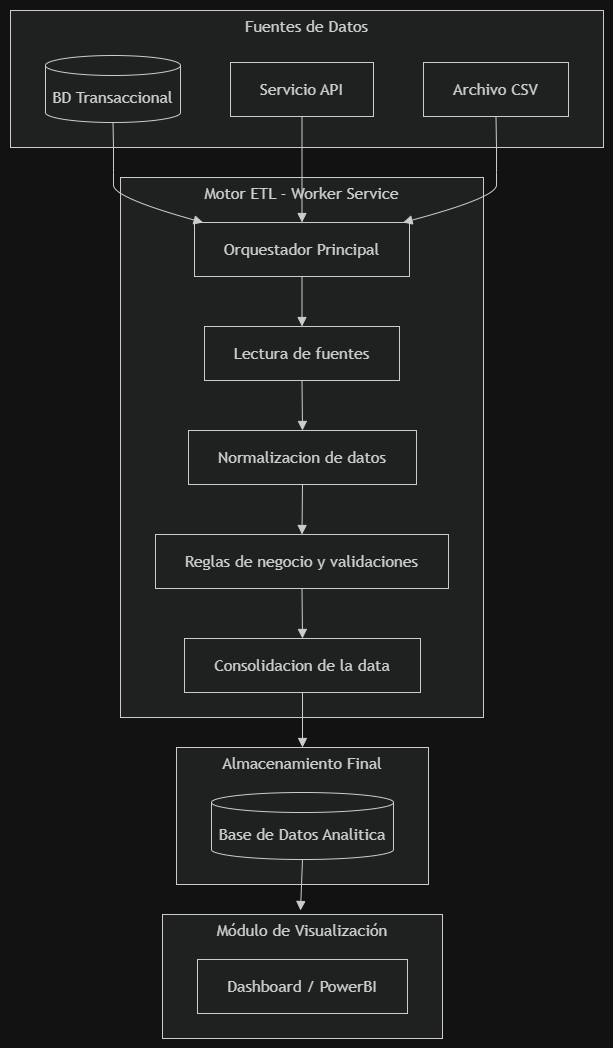

The diagram above was exported from draw.io. Its source (the exported page's mxGraphModel, read from the mxfile embedded in the PNG):
<mxGraphModel dx="1022" dy="530" grid="1" gridSize="10" guides="1" tooltips="1" connect="1" arrows="1" fold="1" page="1" pageScale="1" pageWidth="850" pageHeight="1100" math="0" shadow="0">
  <root>
    <mxCell id="0" />
    <mxCell id="1" parent="0" />
    <UserObject label="" mermaidData="{&#10;  &quot;data&quot;: &quot;graph TD\n    subgraph Origenes [Fuentes de Datos]\n        CSV[Archivo CSV]\n        API[Servicio API]\n        BD[(BD Transaccional)]\n    end\n    \n    subgraph Motor [Motor ETL - Worker Service]\n        WS[Orquestador Principal]\n        Lectura[Lectura de fuentes]\n        Normalizacion[Normalizacion de datos]\n        Reglas[Reglas de negocio y validaciones]\n        Consolidacion[Consolidacion de la data]\n    end\n    \n    subgraph Destino [Almacenamiento Final]\n        Persistencia[(Base de Datos Analitica)]\n    end\n    \n    subgraph BI [Módulo de Visualización]\n        Dashboard[Dashboard / PowerBI]\n    end\n    \n    %% Flujo Top-Down\n    CSV --&gt; WS\n    API --&gt; WS\n    BD --&gt; WS\n    \n    WS --&gt; Lectura\n    Lectura --&gt; Normalizacion\n    Normalizacion --&gt; Reglas\n    Reglas --&gt; Consolidacion\n    Consolidacion --&gt; Persistencia\n    \n    %% Conexión al Dashboard\n    Persistencia --&gt; Dashboard&quot;,&#10;  &quot;config&quot;: null&#10;}" id="Lb9ojNoxyMnk7cDsAja1-40">
      <mxCell connectable="0" parent="1" style="group;transparentBounds=1;editIcon=1;lockedGroup=0;groupPadding=10;" vertex="1">
        <mxGeometry as="geometry" />
      </mxCell>
    </UserObject>
    <UserObject label="Fuentes de Datos" mermaidId="n:Origenes" mermaidBaseStyle="html=1;whiteSpace=wrap;strokeWidth=1;verticalAlign=top;fillColor=light-dark(#ffffde,#1f2020);strokeColor=light-dark(#aaaa33,#cccccc);fontColor=light-dark(#333333,#cccccc);fontFamily=Trebuchet MS,Verdana,Arial,sans-serif;fontSize=16;" mermaidBaseValue="Fuentes de Datos" id="Lb9ojNoxyMnk7cDsAja1-41">
      <mxCell parent="Lb9ojNoxyMnk7cDsAja1-40" style="html=1;whiteSpace=wrap;strokeWidth=1;verticalAlign=top;fillColor=light-dark(#ffffde,#1f2020);strokeColor=light-dark(#aaaa33,#cccccc);fontColor=light-dark(#333333,#cccccc);fontFamily=Trebuchet MS,Verdana,Arial,sans-serif;fontSize=16;" vertex="1">
        <mxGeometry height="137" width="593" x="120" y="660" as="geometry" />
      </mxCell>
    </UserObject>
    <UserObject label="Archivo CSV" mermaidId="n:CSV" mermaidBaseStyle="html=1;whiteSpace=wrap;strokeWidth=1;fillColor=light-dark(#ECECFF,#1f2020);strokeColor=light-dark(#9370DB,#cccccc);fontColor=light-dark(#333333,#cccccc);fontFamily=Trebuchet MS,Verdana,Arial,sans-serif;fontSize=16;" mermaidBaseValue="Archivo CSV" id="Lb9ojNoxyMnk7cDsAja1-42">
      <mxCell parent="Lb9ojNoxyMnk7cDsAja1-41" style="html=1;whiteSpace=wrap;strokeWidth=1;fillColor=light-dark(#ECECFF,#1f2020);strokeColor=light-dark(#9370DB,#cccccc);fontColor=light-dark(#333333,#cccccc);fontFamily=Trebuchet MS,Verdana,Arial,sans-serif;fontSize=16;" vertex="1">
        <mxGeometry height="54" width="145" x="413" y="52" as="geometry" />
      </mxCell>
    </UserObject>
    <UserObject label="Servicio API" mermaidId="n:API" mermaidBaseStyle="html=1;whiteSpace=wrap;strokeWidth=1;fillColor=light-dark(#ECECFF,#1f2020);strokeColor=light-dark(#9370DB,#cccccc);fontColor=light-dark(#333333,#cccccc);fontFamily=Trebuchet MS,Verdana,Arial,sans-serif;fontSize=16;" mermaidBaseValue="Servicio API" id="Lb9ojNoxyMnk7cDsAja1-43">
      <mxCell parent="Lb9ojNoxyMnk7cDsAja1-41" style="html=1;whiteSpace=wrap;strokeWidth=1;fillColor=light-dark(#ECECFF,#1f2020);strokeColor=light-dark(#9370DB,#cccccc);fontColor=light-dark(#333333,#cccccc);fontFamily=Trebuchet MS,Verdana,Arial,sans-serif;fontSize=16;" vertex="1">
        <mxGeometry height="54" width="143" x="220" y="52" as="geometry" />
      </mxCell>
    </UserObject>
    <UserObject label="BD Transaccional" mermaidId="n:BD" mermaidBaseStyle="html=1;shape=cylinder3;boundedLbl=1;backgroundOutline=1;size=10;strokeWidth=1;whiteSpace=wrap;fillColor=light-dark(#ECECFF,#1f2020);strokeColor=light-dark(#9370DB,#cccccc);fontColor=light-dark(#333333,#cccccc);fontFamily=Trebuchet MS,Verdana,Arial,sans-serif;fontSize=16;" mermaidBaseValue="BD Transaccional" id="Lb9ojNoxyMnk7cDsAja1-44">
      <mxCell parent="Lb9ojNoxyMnk7cDsAja1-41" style="html=1;shape=cylinder3;boundedLbl=1;backgroundOutline=1;size=10;strokeWidth=1;whiteSpace=wrap;fillColor=light-dark(#ECECFF,#1f2020);strokeColor=light-dark(#9370DB,#cccccc);fontColor=light-dark(#333333,#cccccc);fontFamily=Trebuchet MS,Verdana,Arial,sans-serif;fontSize=16;" vertex="1">
        <mxGeometry height="67" width="135" x="35" y="45" as="geometry" />
      </mxCell>
    </UserObject>
    <UserObject label="Motor ETL - Worker Service" mermaidId="n:Motor" mermaidBaseStyle="html=1;whiteSpace=wrap;strokeWidth=1;verticalAlign=top;fillColor=light-dark(#ffffde,#1f2020);strokeColor=light-dark(#aaaa33,#cccccc);fontColor=light-dark(#333333,#cccccc);fontFamily=Trebuchet MS,Verdana,Arial,sans-serif;fontSize=16;" mermaidBaseValue="Motor ETL - Worker Service" id="Lb9ojNoxyMnk7cDsAja1-45">
      <mxCell parent="Lb9ojNoxyMnk7cDsAja1-40" style="html=1;whiteSpace=wrap;strokeWidth=1;verticalAlign=top;fillColor=light-dark(#ffffde,#1f2020);strokeColor=light-dark(#aaaa33,#cccccc);fontColor=light-dark(#333333,#cccccc);fontFamily=Trebuchet MS,Verdana,Arial,sans-serif;fontSize=16;" vertex="1">
        <mxGeometry height="540" width="363" x="230" y="827" as="geometry" />
      </mxCell>
    </UserObject>
    <UserObject label="Orquestador Principal" mermaidId="n:WS" mermaidBaseStyle="html=1;whiteSpace=wrap;strokeWidth=1;fillColor=light-dark(#ECECFF,#1f2020);strokeColor=light-dark(#9370DB,#cccccc);fontColor=light-dark(#333333,#cccccc);fontFamily=Trebuchet MS,Verdana,Arial,sans-serif;fontSize=16;" mermaidBaseValue="Orquestador Principal" id="Lb9ojNoxyMnk7cDsAja1-46">
      <mxCell parent="Lb9ojNoxyMnk7cDsAja1-45" style="html=1;whiteSpace=wrap;strokeWidth=1;fillColor=light-dark(#ECECFF,#1f2020);strokeColor=light-dark(#9370DB,#cccccc);fontColor=light-dark(#333333,#cccccc);fontFamily=Trebuchet MS,Verdana,Arial,sans-serif;fontSize=16;" vertex="1">
        <mxGeometry height="54" width="215" x="74" y="45" as="geometry" />
      </mxCell>
    </UserObject>
    <UserObject label="Lectura de fuentes" mermaidId="n:Lectura" mermaidBaseStyle="html=1;whiteSpace=wrap;strokeWidth=1;fillColor=light-dark(#ECECFF,#1f2020);strokeColor=light-dark(#9370DB,#cccccc);fontColor=light-dark(#333333,#cccccc);fontFamily=Trebuchet MS,Verdana,Arial,sans-serif;fontSize=16;" mermaidBaseValue="Lectura de fuentes" id="Lb9ojNoxyMnk7cDsAja1-47">
      <mxCell parent="Lb9ojNoxyMnk7cDsAja1-45" style="html=1;whiteSpace=wrap;strokeWidth=1;fillColor=light-dark(#ECECFF,#1f2020);strokeColor=light-dark(#9370DB,#cccccc);fontColor=light-dark(#333333,#cccccc);fontFamily=Trebuchet MS,Verdana,Arial,sans-serif;fontSize=16;" vertex="1">
        <mxGeometry height="54" width="195" x="84" y="149" as="geometry" />
      </mxCell>
    </UserObject>
    <UserObject label="Normalizacion de datos" mermaidId="n:Normalizacion" mermaidBaseStyle="html=1;whiteSpace=wrap;strokeWidth=1;fillColor=light-dark(#ECECFF,#1f2020);strokeColor=light-dark(#9370DB,#cccccc);fontColor=light-dark(#333333,#cccccc);fontFamily=Trebuchet MS,Verdana,Arial,sans-serif;fontSize=16;" mermaidBaseValue="Normalizacion de datos" id="Lb9ojNoxyMnk7cDsAja1-48">
      <mxCell parent="Lb9ojNoxyMnk7cDsAja1-45" style="html=1;whiteSpace=wrap;strokeWidth=1;fillColor=light-dark(#ECECFF,#1f2020);strokeColor=light-dark(#9370DB,#cccccc);fontColor=light-dark(#333333,#cccccc);fontFamily=Trebuchet MS,Verdana,Arial,sans-serif;fontSize=16;" vertex="1">
        <mxGeometry height="54" width="228" x="68" y="253" as="geometry" />
      </mxCell>
    </UserObject>
    <UserObject label="Reglas de negocio y validaciones" mermaidId="n:Reglas" mermaidBaseStyle="html=1;whiteSpace=wrap;strokeWidth=1;fillColor=light-dark(#ECECFF,#1f2020);strokeColor=light-dark(#9370DB,#cccccc);fontColor=light-dark(#333333,#cccccc);fontFamily=Trebuchet MS,Verdana,Arial,sans-serif;fontSize=16;" mermaidBaseValue="Reglas de negocio y validaciones" id="Lb9ojNoxyMnk7cDsAja1-49">
      <mxCell parent="Lb9ojNoxyMnk7cDsAja1-45" style="html=1;whiteSpace=wrap;strokeWidth=1;fillColor=light-dark(#ECECFF,#1f2020);strokeColor=light-dark(#9370DB,#cccccc);fontColor=light-dark(#333333,#cccccc);fontFamily=Trebuchet MS,Verdana,Arial,sans-serif;fontSize=16;" vertex="1">
        <mxGeometry height="54" width="293" x="35" y="357" as="geometry" />
      </mxCell>
    </UserObject>
    <UserObject label="Consolidacion de la data" mermaidId="n:Consolidacion" mermaidBaseStyle="html=1;whiteSpace=wrap;strokeWidth=1;fillColor=light-dark(#ECECFF,#1f2020);strokeColor=light-dark(#9370DB,#cccccc);fontColor=light-dark(#333333,#cccccc);fontFamily=Trebuchet MS,Verdana,Arial,sans-serif;fontSize=16;" mermaidBaseValue="Consolidacion de la data" id="Lb9ojNoxyMnk7cDsAja1-50">
      <mxCell parent="Lb9ojNoxyMnk7cDsAja1-45" style="html=1;whiteSpace=wrap;strokeWidth=1;fillColor=light-dark(#ECECFF,#1f2020);strokeColor=light-dark(#9370DB,#cccccc);fontColor=light-dark(#333333,#cccccc);fontFamily=Trebuchet MS,Verdana,Arial,sans-serif;fontSize=16;" vertex="1">
        <mxGeometry height="54" width="236" x="64" y="461" as="geometry" />
      </mxCell>
    </UserObject>
    <UserObject label="" mermaidId="e:WS-&gt;Lectura#0" mermaidBaseStyle="curved=1;startArrow=none;endArrow=block;endSize=7;strokeColor=light-dark(#333333,#cccccc);exitX=0.5;exitY=1;entryX=0.5;entryY=0;" mermaidBaseValue="" id="Lb9ojNoxyMnk7cDsAja1-51">
      <mxCell edge="1" parent="Lb9ojNoxyMnk7cDsAja1-45" source="Lb9ojNoxyMnk7cDsAja1-46" style="curved=1;startArrow=none;endArrow=block;endSize=7;strokeColor=light-dark(#333333,#cccccc);exitX=0.5;exitY=1;entryX=0.5;entryY=0;rounded=0;" target="Lb9ojNoxyMnk7cDsAja1-47">
        <mxGeometry relative="1" as="geometry">
          <Array as="points" />
        </mxGeometry>
      </mxCell>
    </UserObject>
    <UserObject label="" mermaidId="e:Lectura-&gt;Normalizacion#0" mermaidBaseStyle="curved=1;startArrow=none;endArrow=block;endSize=7;strokeColor=light-dark(#333333,#cccccc);exitX=0.5;exitY=1;entryX=0.5;entryY=0;" mermaidBaseValue="" id="Lb9ojNoxyMnk7cDsAja1-52">
      <mxCell edge="1" parent="Lb9ojNoxyMnk7cDsAja1-45" source="Lb9ojNoxyMnk7cDsAja1-47" style="curved=1;startArrow=none;endArrow=block;endSize=7;strokeColor=light-dark(#333333,#cccccc);exitX=0.5;exitY=1;entryX=0.5;entryY=0;rounded=0;" target="Lb9ojNoxyMnk7cDsAja1-48">
        <mxGeometry relative="1" as="geometry">
          <Array as="points" />
        </mxGeometry>
      </mxCell>
    </UserObject>
    <UserObject label="" mermaidId="e:Normalizacion-&gt;Reglas#0" mermaidBaseStyle="curved=1;startArrow=none;endArrow=block;endSize=7;strokeColor=light-dark(#333333,#cccccc);exitX=0.5;exitY=1;entryX=0.5;entryY=0;" mermaidBaseValue="" id="Lb9ojNoxyMnk7cDsAja1-53">
      <mxCell edge="1" parent="Lb9ojNoxyMnk7cDsAja1-45" source="Lb9ojNoxyMnk7cDsAja1-48" style="curved=1;startArrow=none;endArrow=block;endSize=7;strokeColor=light-dark(#333333,#cccccc);exitX=0.5;exitY=1;entryX=0.5;entryY=0;rounded=0;" target="Lb9ojNoxyMnk7cDsAja1-49">
        <mxGeometry relative="1" as="geometry">
          <Array as="points" />
        </mxGeometry>
      </mxCell>
    </UserObject>
    <UserObject label="" mermaidId="e:Reglas-&gt;Consolidacion#0" mermaidBaseStyle="curved=1;startArrow=none;endArrow=block;endSize=7;strokeColor=light-dark(#333333,#cccccc);exitX=0.5;exitY=1;entryX=0.5;entryY=0;" mermaidBaseValue="" id="Lb9ojNoxyMnk7cDsAja1-54">
      <mxCell edge="1" parent="Lb9ojNoxyMnk7cDsAja1-45" source="Lb9ojNoxyMnk7cDsAja1-49" style="curved=1;startArrow=none;endArrow=block;endSize=7;strokeColor=light-dark(#333333,#cccccc);exitX=0.5;exitY=1;entryX=0.5;entryY=0;rounded=0;" target="Lb9ojNoxyMnk7cDsAja1-50">
        <mxGeometry relative="1" as="geometry">
          <Array as="points" />
        </mxGeometry>
      </mxCell>
    </UserObject>
    <UserObject label="Almacenamiento Final" mermaidId="n:Destino" mermaidBaseStyle="html=1;whiteSpace=wrap;strokeWidth=1;verticalAlign=top;fillColor=light-dark(#ffffde,#1f2020);strokeColor=light-dark(#aaaa33,#cccccc);fontColor=light-dark(#333333,#cccccc);fontFamily=Trebuchet MS,Verdana,Arial,sans-serif;fontSize=16;" mermaidBaseValue="Almacenamiento Final" id="Lb9ojNoxyMnk7cDsAja1-55">
      <mxCell parent="Lb9ojNoxyMnk7cDsAja1-40" style="html=1;whiteSpace=wrap;strokeWidth=1;verticalAlign=top;fillColor=light-dark(#ffffde,#1f2020);strokeColor=light-dark(#aaaa33,#cccccc);fontColor=light-dark(#333333,#cccccc);fontFamily=Trebuchet MS,Verdana,Arial,sans-serif;fontSize=16;" vertex="1">
        <mxGeometry height="137" width="252" x="286" y="1397" as="geometry" />
      </mxCell>
    </UserObject>
    <UserObject label="Base de Datos Analitica" mermaidId="n:Persistencia" mermaidBaseStyle="html=1;shape=cylinder3;boundedLbl=1;backgroundOutline=1;size=10;strokeWidth=1;whiteSpace=wrap;fillColor=light-dark(#ECECFF,#1f2020);strokeColor=light-dark(#9370DB,#cccccc);fontColor=light-dark(#333333,#cccccc);fontFamily=Trebuchet MS,Verdana,Arial,sans-serif;fontSize=16;" mermaidBaseValue="Base de Datos Analitica" id="Lb9ojNoxyMnk7cDsAja1-56">
      <mxCell parent="Lb9ojNoxyMnk7cDsAja1-55" style="html=1;shape=cylinder3;boundedLbl=1;backgroundOutline=1;size=10;strokeWidth=1;whiteSpace=wrap;fillColor=light-dark(#ECECFF,#1f2020);strokeColor=light-dark(#9370DB,#cccccc);fontColor=light-dark(#333333,#cccccc);fontFamily=Trebuchet MS,Verdana,Arial,sans-serif;fontSize=16;" vertex="1">
        <mxGeometry height="67" width="182" x="35" y="45" as="geometry" />
      </mxCell>
    </UserObject>
    <UserObject label="Módulo de Visualización" mermaidId="n:BI" mermaidBaseStyle="html=1;whiteSpace=wrap;strokeWidth=1;verticalAlign=top;fillColor=light-dark(#ffffde,#1f2020);strokeColor=light-dark(#aaaa33,#cccccc);fontColor=light-dark(#333333,#cccccc);fontFamily=Trebuchet MS,Verdana,Arial,sans-serif;fontSize=16;" mermaidBaseValue="Módulo de Visualización" id="Lb9ojNoxyMnk7cDsAja1-57">
      <mxCell parent="Lb9ojNoxyMnk7cDsAja1-40" style="html=1;whiteSpace=wrap;strokeWidth=1;verticalAlign=top;fillColor=light-dark(#ffffde,#1f2020);strokeColor=light-dark(#aaaa33,#cccccc);fontColor=light-dark(#333333,#cccccc);fontFamily=Trebuchet MS,Verdana,Arial,sans-serif;fontSize=16;" vertex="1">
        <mxGeometry height="124" width="280" x="272" y="1564" as="geometry" />
      </mxCell>
    </UserObject>
    <UserObject label="Dashboard / PowerBI" mermaidId="n:Dashboard" mermaidBaseStyle="html=1;whiteSpace=wrap;strokeWidth=1;fillColor=light-dark(#ECECFF,#1f2020);strokeColor=light-dark(#9370DB,#cccccc);fontColor=light-dark(#333333,#cccccc);fontFamily=Trebuchet MS,Verdana,Arial,sans-serif;fontSize=16;" mermaidBaseValue="Dashboard / PowerBI" id="Lb9ojNoxyMnk7cDsAja1-58">
      <mxCell parent="Lb9ojNoxyMnk7cDsAja1-57" style="html=1;whiteSpace=wrap;strokeWidth=1;fillColor=light-dark(#ECECFF,#1f2020);strokeColor=light-dark(#9370DB,#cccccc);fontColor=light-dark(#333333,#cccccc);fontFamily=Trebuchet MS,Verdana,Arial,sans-serif;fontSize=16;" vertex="1">
        <mxGeometry height="54" width="210" x="35" y="45" as="geometry" />
      </mxCell>
    </UserObject>
    <UserObject label="" mermaidId="e:CSV-&gt;WS#0" mermaidBaseStyle="curved=1;startArrow=none;endArrow=block;endSize=7;strokeColor=light-dark(#333333,#cccccc);exitX=0.5;exitY=1;entryX=0.97;entryY=0;" mermaidBaseValue="" id="Lb9ojNoxyMnk7cDsAja1-59">
      <mxCell edge="1" parent="Lb9ojNoxyMnk7cDsAja1-40" source="Lb9ojNoxyMnk7cDsAja1-42" style="curved=1;startArrow=none;endArrow=block;endSize=7;strokeColor=light-dark(#333333,#cccccc);exitX=0.5;exitY=1;entryX=0.97;entryY=0;rounded=0;" target="Lb9ojNoxyMnk7cDsAja1-46">
        <mxGeometry relative="1" as="geometry">
          <Array as="points">
            <mxPoint x="606" y="797" />
            <mxPoint x="606" y="822" />
            <mxPoint x="606" y="847" />
          </Array>
        </mxGeometry>
      </mxCell>
    </UserObject>
    <UserObject label="" mermaidId="e:API-&gt;WS#0" mermaidBaseStyle="curved=1;startArrow=none;endArrow=block;endSize=7;strokeColor=light-dark(#333333,#cccccc);exitX=0.5;exitY=1;entryX=0.5;entryY=0;" mermaidBaseValue="" id="Lb9ojNoxyMnk7cDsAja1-60">
      <mxCell edge="1" parent="Lb9ojNoxyMnk7cDsAja1-40" source="Lb9ojNoxyMnk7cDsAja1-43" style="curved=1;startArrow=none;endArrow=block;endSize=7;strokeColor=light-dark(#333333,#cccccc);exitX=0.5;exitY=1;entryX=0.5;entryY=0;rounded=0;" target="Lb9ojNoxyMnk7cDsAja1-46">
        <mxGeometry relative="1" as="geometry">
          <Array as="points" />
        </mxGeometry>
      </mxCell>
    </UserObject>
    <UserObject label="" mermaidId="e:BD-&gt;WS#0" mermaidBaseStyle="curved=1;startArrow=none;endArrow=block;endSize=7;strokeColor=light-dark(#333333,#cccccc);exitX=0.5;exitY=1;entryX=0.04;entryY=0;" mermaidBaseValue="" id="Lb9ojNoxyMnk7cDsAja1-61">
      <mxCell edge="1" parent="Lb9ojNoxyMnk7cDsAja1-40" source="Lb9ojNoxyMnk7cDsAja1-44" style="curved=1;startArrow=none;endArrow=block;endSize=7;strokeColor=light-dark(#333333,#cccccc);exitX=0.5;exitY=1;entryX=0.04;entryY=0;rounded=0;" target="Lb9ojNoxyMnk7cDsAja1-46">
        <mxGeometry relative="1" as="geometry">
          <Array as="points">
            <mxPoint x="223" y="797" />
            <mxPoint x="223" y="822" />
            <mxPoint x="223" y="847" />
          </Array>
        </mxGeometry>
      </mxCell>
    </UserObject>
    <UserObject label="" mermaidId="e:Consolidacion-&gt;Persistencia#0" mermaidBaseStyle="curved=1;startArrow=none;endArrow=block;endSize=7;strokeColor=light-dark(#333333,#cccccc);exitX=0.5;exitY=1;entryX=0.5;entryY=0;" mermaidBaseValue="" id="Lb9ojNoxyMnk7cDsAja1-62">
      <mxCell edge="1" parent="Lb9ojNoxyMnk7cDsAja1-40" source="Lb9ojNoxyMnk7cDsAja1-50" style="curved=1;startArrow=none;endArrow=block;endSize=7;strokeColor=light-dark(#333333,#cccccc);exitX=0.5;exitY=1;entryX=0.5;entryY=0;rounded=0;entryDx=0;entryDy=0;" target="Lb9ojNoxyMnk7cDsAja1-55">
        <mxGeometry relative="1" as="geometry">
          <Array as="points" />
        </mxGeometry>
      </mxCell>
    </UserObject>
    <UserObject label="" mermaidId="e:Persistencia-&gt;Dashboard#0" mermaidBaseStyle="curved=1;startArrow=none;endArrow=block;endSize=7;strokeColor=light-dark(#333333,#cccccc);exitX=0.5;exitY=1;entryX=0.5;entryY=0;" mermaidBaseValue="" id="Lb9ojNoxyMnk7cDsAja1-63">
      <mxCell edge="1" parent="Lb9ojNoxyMnk7cDsAja1-40" source="Lb9ojNoxyMnk7cDsAja1-56" style="curved=1;startArrow=none;endArrow=block;endSize=7;strokeColor=light-dark(#333333,#cccccc);exitX=0.5;exitY=1;rounded=0;">
        <mxGeometry relative="1" as="geometry">
          <Array as="points" />
          <mxPoint x="410" y="1560" as="targetPoint" />
        </mxGeometry>
      </mxCell>
    </UserObject>
  </root>
</mxGraphModel>